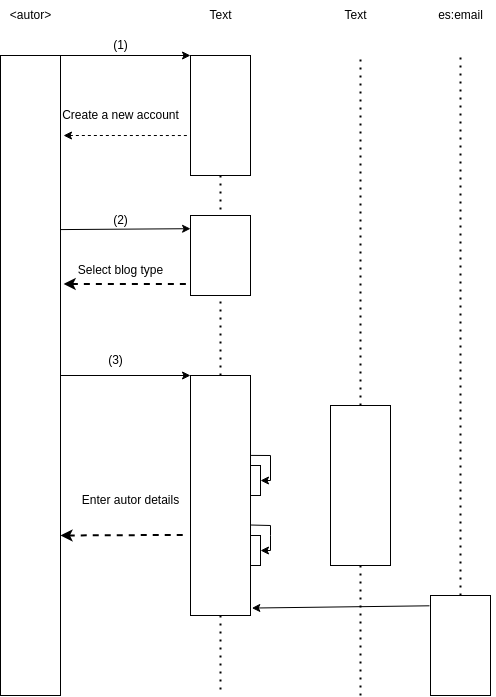

The diagram above was exported from draw.io. Its source (the exported page's mxGraphModel, read from the mxfile embedded in the PNG):
<mxGraphModel dx="353" dy="258" grid="1" gridSize="10" guides="1" tooltips="1" connect="1" arrows="1" fold="1" page="1" pageScale="1" pageWidth="850" pageHeight="1100" math="0" shadow="0">
  <root>
    <mxCell id="0" />
    <mxCell id="1" parent="0" />
    <mxCell id="3" value="" style="rounded=0;whiteSpace=wrap;html=1;" vertex="1" parent="1">
      <mxGeometry x="90" y="120" width="60" height="640" as="geometry" />
    </mxCell>
    <mxCell id="5" value="" style="rounded=0;whiteSpace=wrap;html=1;" vertex="1" parent="1">
      <mxGeometry x="280" y="120" width="60" height="120" as="geometry" />
    </mxCell>
    <mxCell id="6" value="" style="rounded=0;whiteSpace=wrap;html=1;" vertex="1" parent="1">
      <mxGeometry x="420" y="470" width="60" height="160" as="geometry" />
    </mxCell>
    <mxCell id="7" value="" style="rounded=0;whiteSpace=wrap;html=1;" vertex="1" parent="1">
      <mxGeometry x="280" y="280" width="60" height="80" as="geometry" />
    </mxCell>
    <mxCell id="8" value="" style="rounded=0;whiteSpace=wrap;html=1;" vertex="1" parent="1">
      <mxGeometry x="280" y="440" width="60" height="240" as="geometry" />
    </mxCell>
    <mxCell id="9" value="" style="rounded=0;whiteSpace=wrap;html=1;" vertex="1" parent="1">
      <mxGeometry x="520" y="660" width="60" height="100" as="geometry" />
    </mxCell>
    <mxCell id="10" value="&amp;lt;autor&amp;gt;" style="text;html=1;align=center;verticalAlign=middle;resizable=0;points=[];autosize=1;strokeColor=none;fillColor=none;" vertex="1" parent="1">
      <mxGeometry x="90" y="65" width="60" height="30" as="geometry" />
    </mxCell>
    <mxCell id="11" value="es:email" style="text;html=1;align=center;verticalAlign=middle;resizable=0;points=[];autosize=1;strokeColor=none;fillColor=none;" vertex="1" parent="1">
      <mxGeometry x="515" y="65" width="70" height="30" as="geometry" />
    </mxCell>
    <mxCell id="12" value="Text" style="text;html=1;align=center;verticalAlign=middle;resizable=0;points=[];autosize=1;strokeColor=none;fillColor=none;" vertex="1" parent="1">
      <mxGeometry x="420" y="65" width="50" height="30" as="geometry" />
    </mxCell>
    <mxCell id="13" value="Text" style="text;html=1;align=center;verticalAlign=middle;resizable=0;points=[];autosize=1;strokeColor=none;fillColor=none;" vertex="1" parent="1">
      <mxGeometry x="285" y="65" width="50" height="30" as="geometry" />
    </mxCell>
    <mxCell id="14" value="" style="endArrow=classic;html=1;exitX=1;exitY=0;exitDx=0;exitDy=0;entryX=0;entryY=0;entryDx=0;entryDy=0;" edge="1" parent="1" source="3" target="5">
      <mxGeometry width="50" height="50" relative="1" as="geometry">
        <mxPoint x="380" y="390" as="sourcePoint" />
        <mxPoint x="430" y="340" as="targetPoint" />
      </mxGeometry>
    </mxCell>
    <mxCell id="15" value="(1)" style="text;html=1;align=center;verticalAlign=middle;resizable=0;points=[];autosize=1;strokeColor=none;fillColor=none;" vertex="1" parent="1">
      <mxGeometry x="190" y="95" width="40" height="30" as="geometry" />
    </mxCell>
    <mxCell id="16" value="" style="endArrow=none;dashed=1;html=1;dashPattern=1 3;strokeWidth=2;exitX=0.5;exitY=1;exitDx=0;exitDy=0;entryX=0.5;entryY=0;entryDx=0;entryDy=0;" edge="1" parent="1" source="5" target="7">
      <mxGeometry width="50" height="50" relative="1" as="geometry">
        <mxPoint x="380" y="390" as="sourcePoint" />
        <mxPoint x="430" y="340" as="targetPoint" />
      </mxGeometry>
    </mxCell>
    <mxCell id="17" value="" style="endArrow=none;dashed=1;html=1;dashPattern=1 3;strokeWidth=2;entryX=0.5;entryY=1;entryDx=0;entryDy=0;exitX=0.5;exitY=0;exitDx=0;exitDy=0;" edge="1" parent="1" source="8" target="7">
      <mxGeometry width="50" height="50" relative="1" as="geometry">
        <mxPoint x="380" y="390" as="sourcePoint" />
        <mxPoint x="430" y="340" as="targetPoint" />
      </mxGeometry>
    </mxCell>
    <mxCell id="18" value="" style="endArrow=none;dashed=1;html=1;dashPattern=1 3;strokeWidth=2;exitX=0.5;exitY=1;exitDx=0;exitDy=0;" edge="1" parent="1" source="8">
      <mxGeometry width="50" height="50" relative="1" as="geometry">
        <mxPoint x="380" y="630" as="sourcePoint" />
        <mxPoint x="310" y="760" as="targetPoint" />
      </mxGeometry>
    </mxCell>
    <mxCell id="19" value="" style="endArrow=none;dashed=1;html=1;exitX=1.05;exitY=0.125;exitDx=0;exitDy=0;exitPerimeter=0;entryX=-0.012;entryY=0.667;entryDx=0;entryDy=0;entryPerimeter=0;startArrow=classic;startFill=1;endFill=0;" edge="1" parent="1" source="3" target="5">
      <mxGeometry width="50" height="50" relative="1" as="geometry">
        <mxPoint x="380" y="270" as="sourcePoint" />
        <mxPoint x="430" y="220" as="targetPoint" />
      </mxGeometry>
    </mxCell>
    <mxCell id="20" value="" style="endArrow=classic;html=1;entryX=0.001;entryY=0.165;entryDx=0;entryDy=0;entryPerimeter=0;exitX=1.006;exitY=0.272;exitDx=0;exitDy=0;exitPerimeter=0;" edge="1" parent="1" source="3" target="7">
      <mxGeometry width="50" height="50" relative="1" as="geometry">
        <mxPoint x="180" y="430" as="sourcePoint" />
        <mxPoint x="230" y="380" as="targetPoint" />
      </mxGeometry>
    </mxCell>
    <mxCell id="21" value="" style="endArrow=none;dashed=1;html=1;strokeWidth=2;startArrow=classic;startFill=1;exitX=1.052;exitY=0.357;exitDx=0;exitDy=0;exitPerimeter=0;entryX=0;entryY=0.856;entryDx=0;entryDy=0;entryPerimeter=0;" edge="1" parent="1" source="3" target="7">
      <mxGeometry width="50" height="50" relative="1" as="geometry">
        <mxPoint x="180" y="350" as="sourcePoint" />
        <mxPoint x="230" y="300" as="targetPoint" />
      </mxGeometry>
    </mxCell>
    <mxCell id="22" value="Create a new account" style="text;html=1;align=center;verticalAlign=middle;resizable=0;points=[];autosize=1;strokeColor=none;fillColor=none;" vertex="1" parent="1">
      <mxGeometry x="140" y="165" width="140" height="30" as="geometry" />
    </mxCell>
    <mxCell id="24" value="" style="endArrow=none;dashed=1;html=1;dashPattern=1 3;strokeWidth=2;exitX=0.5;exitY=0;exitDx=0;exitDy=0;" edge="1" parent="1" source="6">
      <mxGeometry width="50" height="50" relative="1" as="geometry">
        <mxPoint x="500" y="190" as="sourcePoint" />
        <mxPoint x="450" y="120" as="targetPoint" />
      </mxGeometry>
    </mxCell>
    <mxCell id="25" value="" style="endArrow=none;dashed=1;html=1;dashPattern=1 3;strokeWidth=2;entryX=0.5;entryY=1;entryDx=0;entryDy=0;" edge="1" parent="1" target="6">
      <mxGeometry width="50" height="50" relative="1" as="geometry">
        <mxPoint x="450" y="760" as="sourcePoint" />
        <mxPoint x="550" y="720" as="targetPoint" />
      </mxGeometry>
    </mxCell>
    <mxCell id="26" value="" style="endArrow=none;dashed=1;html=1;dashPattern=1 3;strokeWidth=2;" edge="1" parent="1" source="9">
      <mxGeometry width="50" height="50" relative="1" as="geometry">
        <mxPoint x="480" y="350" as="sourcePoint" />
        <mxPoint x="550" y="120" as="targetPoint" />
      </mxGeometry>
    </mxCell>
    <mxCell id="27" value="(2)" style="text;html=1;align=center;verticalAlign=middle;resizable=0;points=[];autosize=1;strokeColor=none;fillColor=none;" vertex="1" parent="1">
      <mxGeometry x="190" y="270" width="40" height="30" as="geometry" />
    </mxCell>
    <mxCell id="28" value="Select blog type" style="text;html=1;align=center;verticalAlign=middle;resizable=0;points=[];autosize=1;strokeColor=none;fillColor=none;" vertex="1" parent="1">
      <mxGeometry x="155" y="320" width="110" height="30" as="geometry" />
    </mxCell>
    <mxCell id="29" value="" style="endArrow=classic;html=1;exitX=1;exitY=0.5;exitDx=0;exitDy=0;entryX=0;entryY=0;entryDx=0;entryDy=0;" edge="1" parent="1" source="3" target="8">
      <mxGeometry width="50" height="50" relative="1" as="geometry">
        <mxPoint x="360" y="490" as="sourcePoint" />
        <mxPoint x="410" y="440" as="targetPoint" />
      </mxGeometry>
    </mxCell>
    <mxCell id="31" value="(3)" style="text;html=1;align=center;verticalAlign=middle;resizable=0;points=[];autosize=1;strokeColor=none;fillColor=none;" vertex="1" parent="1">
      <mxGeometry x="185" y="410" width="40" height="30" as="geometry" />
    </mxCell>
    <mxCell id="32" value="Enter autor details" style="text;html=1;align=center;verticalAlign=middle;resizable=0;points=[];autosize=1;strokeColor=none;fillColor=none;" vertex="1" parent="1">
      <mxGeometry x="160" y="550" width="120" height="30" as="geometry" />
    </mxCell>
    <mxCell id="34" value="" style="endArrow=none;dashed=1;html=1;strokeWidth=2;exitX=1;exitY=0.75;exitDx=0;exitDy=0;entryX=-0.05;entryY=0.664;entryDx=0;entryDy=0;entryPerimeter=0;startArrow=classic;startFill=1;" edge="1" parent="1" source="3" target="8">
      <mxGeometry width="50" height="50" relative="1" as="geometry">
        <mxPoint x="360" y="590" as="sourcePoint" />
        <mxPoint x="410" y="540" as="targetPoint" />
      </mxGeometry>
    </mxCell>
    <mxCell id="35" value="" style="rounded=0;whiteSpace=wrap;html=1;" vertex="1" parent="1">
      <mxGeometry x="340" y="530" width="10" height="30" as="geometry" />
    </mxCell>
    <mxCell id="36" value="" style="rounded=0;whiteSpace=wrap;html=1;" vertex="1" parent="1">
      <mxGeometry x="340" y="600" width="10" height="30" as="geometry" />
    </mxCell>
    <mxCell id="39" value="" style="endArrow=classic;html=1;entryX=1;entryY=0.5;entryDx=0;entryDy=0;rounded=0;exitX=1.004;exitY=0.333;exitDx=0;exitDy=0;exitPerimeter=0;" edge="1" parent="1" source="8" target="35">
      <mxGeometry width="50" height="50" relative="1" as="geometry">
        <mxPoint x="350" y="520" as="sourcePoint" />
        <mxPoint x="400" y="510" as="targetPoint" />
        <Array as="points">
          <mxPoint x="360" y="520" />
          <mxPoint x="360" y="545" />
        </Array>
      </mxGeometry>
    </mxCell>
    <mxCell id="41" value="" style="endArrow=classic;html=1;entryX=1;entryY=0.5;entryDx=0;entryDy=0;rounded=0;exitX=1.004;exitY=0.623;exitDx=0;exitDy=0;exitPerimeter=0;" edge="1" parent="1" source="8" target="36">
      <mxGeometry width="50" height="50" relative="1" as="geometry">
        <mxPoint x="339.9999999999999" y="580" as="sourcePoint" />
        <mxPoint x="348.86" y="612.28" as="targetPoint" />
        <Array as="points">
          <mxPoint x="360" y="590" />
          <mxPoint x="360" y="600" />
          <mxPoint x="360" y="615" />
        </Array>
      </mxGeometry>
    </mxCell>
    <mxCell id="42" value="" style="endArrow=classic;html=1;rounded=0;entryX=1.022;entryY=0.969;entryDx=0;entryDy=0;entryPerimeter=0;exitX=-0.017;exitY=0.103;exitDx=0;exitDy=0;exitPerimeter=0;" edge="1" parent="1" source="9" target="8">
      <mxGeometry width="50" height="50" relative="1" as="geometry">
        <mxPoint x="380" y="680" as="sourcePoint" />
        <mxPoint x="430" y="630" as="targetPoint" />
      </mxGeometry>
    </mxCell>
  </root>
</mxGraphModel>